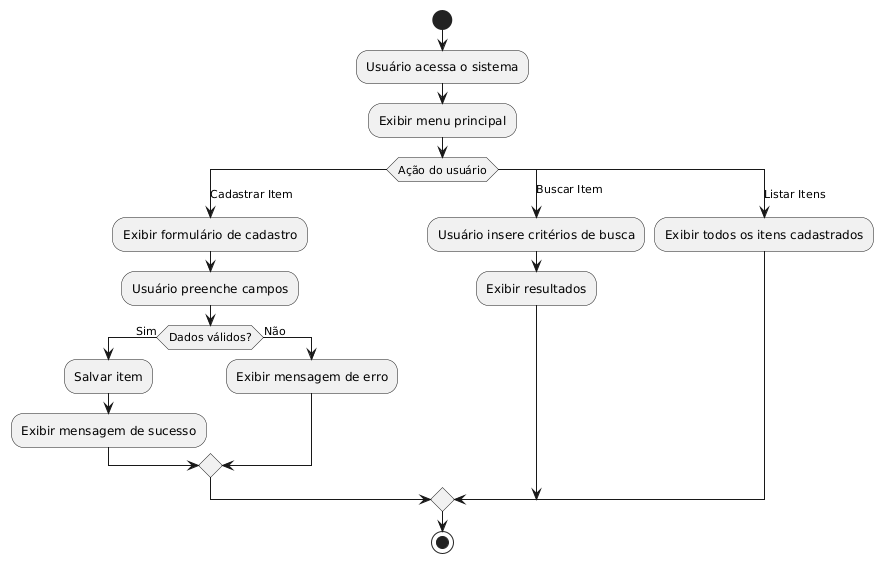

The diagram above was rendered by PlantUML. Its source (embedded in the PNG):
@startuml
start

:Usuário acessa o sistema;
:Exibir menu principal;

switch (Ação do usuário)
    case (Cadastrar Item)
        :Exibir formulário de cadastro;
        :Usuário preenche campos;
        if (Dados válidos?) then (Sim)
            :Salvar item;
            :Exibir mensagem de sucesso;
        else (Não)
            :Exibir mensagem de erro;
        endif
    case (Buscar Item)
        :Usuário insere critérios de busca;
        :Exibir resultados;
    case (Listar Itens)
        :Exibir todos os itens cadastrados;
endswitch

stop
@enduml